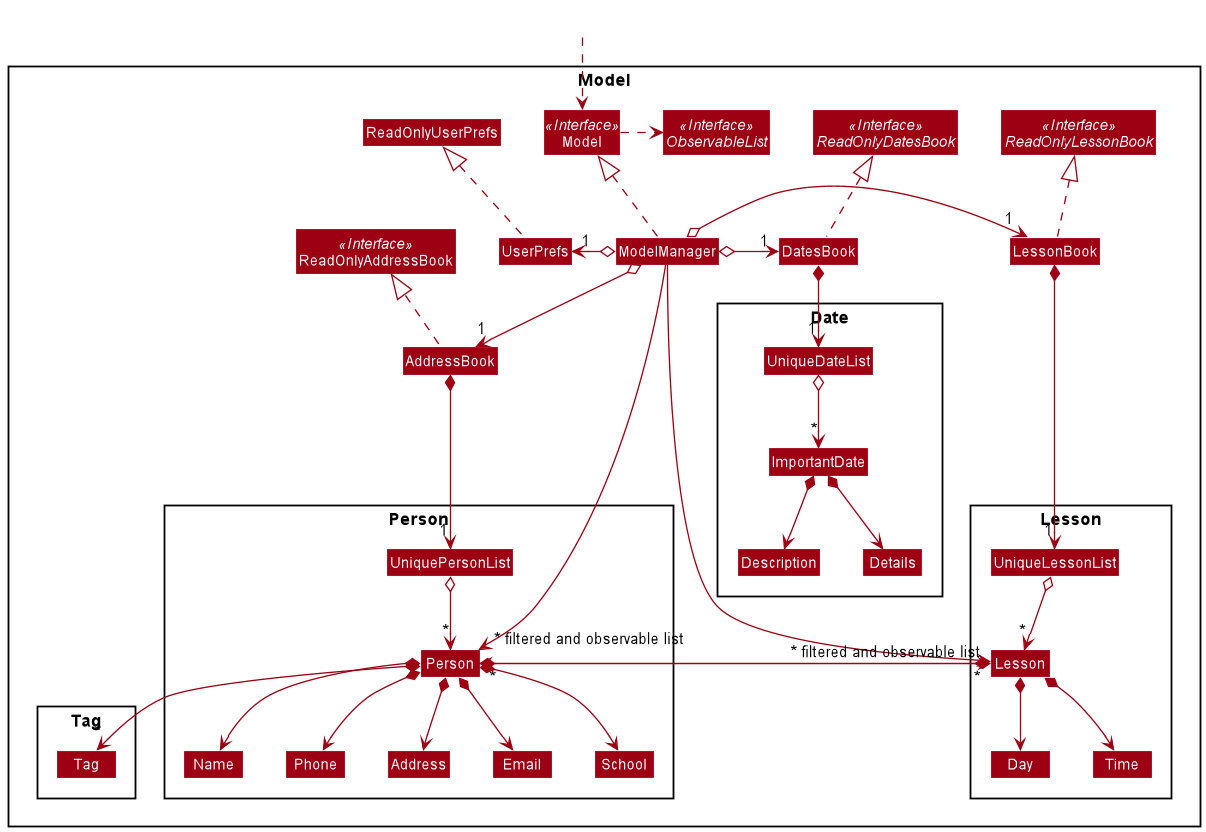

The diagram above was rendered by PlantUML. Its source (embedded in the PNG):
@startuml
!include style.puml
skinparam arrowThickness 1.1
skinparam arrowColor MODEL_COLOR
skinparam classBackgroundColor MODEL_COLOR

Package Model <<Rectangle>>{
Interface ReadOnlyAddressBook <<Interface>>
Interface Model <<Interface>>
Interface ObservableList <<Interface>>
Interface ReadOnlyDatesBook <<Interface>>
Interface ReadOnlyLessonBook <<Interface>>
Class AddressBook
Class ReadOnlyAddressBook
Class Model
Class ModelManager
Class UserPrefs
Class ReadOnlyUserPrefs
Class DatesBook
Class LessonBook

Package Person {
Class Person
Class Address
Class Email
Class Name
Class Phone
Class School
Class UniquePersonList
}

Package Tag {
Class Tag
}

Package Lesson {
Class Lesson
Class Day
Class Time
Class UniqueLessonList
}

Package Date {
Class Description
Class Details
Class ImportantDate
Class UniqueDateList
}
}

Class HiddenOutside #FFFFFF
HiddenOutside ..> Model

AddressBook .up.|> ReadOnlyAddressBook

ModelManager .up.|> Model
Model .right.> ObservableList
ModelManager o--> "1" AddressBook
ModelManager o-left-> "1" UserPrefs
UserPrefs .up.|> ReadOnlyUserPrefs
ModelManager o-right-> "1" DatesBook
DatesBook .up.|> ReadOnlyDatesBook
ModelManager o-right-> "1" LessonBook
LessonBook .up.|> ReadOnlyLessonBook

AddressBook *--> "1" UniquePersonList
UniquePersonList o--> "*" Person
Person *--> Name
Person *--> Phone
Person *--> Email
Person *--> Address
Person *--> School
Person *--> "*" Tag
Person *--> "*" Lesson

Name -[hidden]right-> Phone
Phone -[hidden]right-> Address
Address -[hidden]right-> Email

DatesBook *--> "1" UniqueDateList
UniqueDateList o--> "*" ImportantDate
ImportantDate *--> Description
ImportantDate *--> Details

LessonBook *--> "1" UniqueLessonList
UniqueLessonList o--> "*" Lesson
Lesson *--> Day
Lesson *--> Time
Lesson *--> "*" Person

ModelManager ----->" ~* filtered and observable list" Person
ModelManager ----->" ~* filtered and observable list" Lesson
@enduml